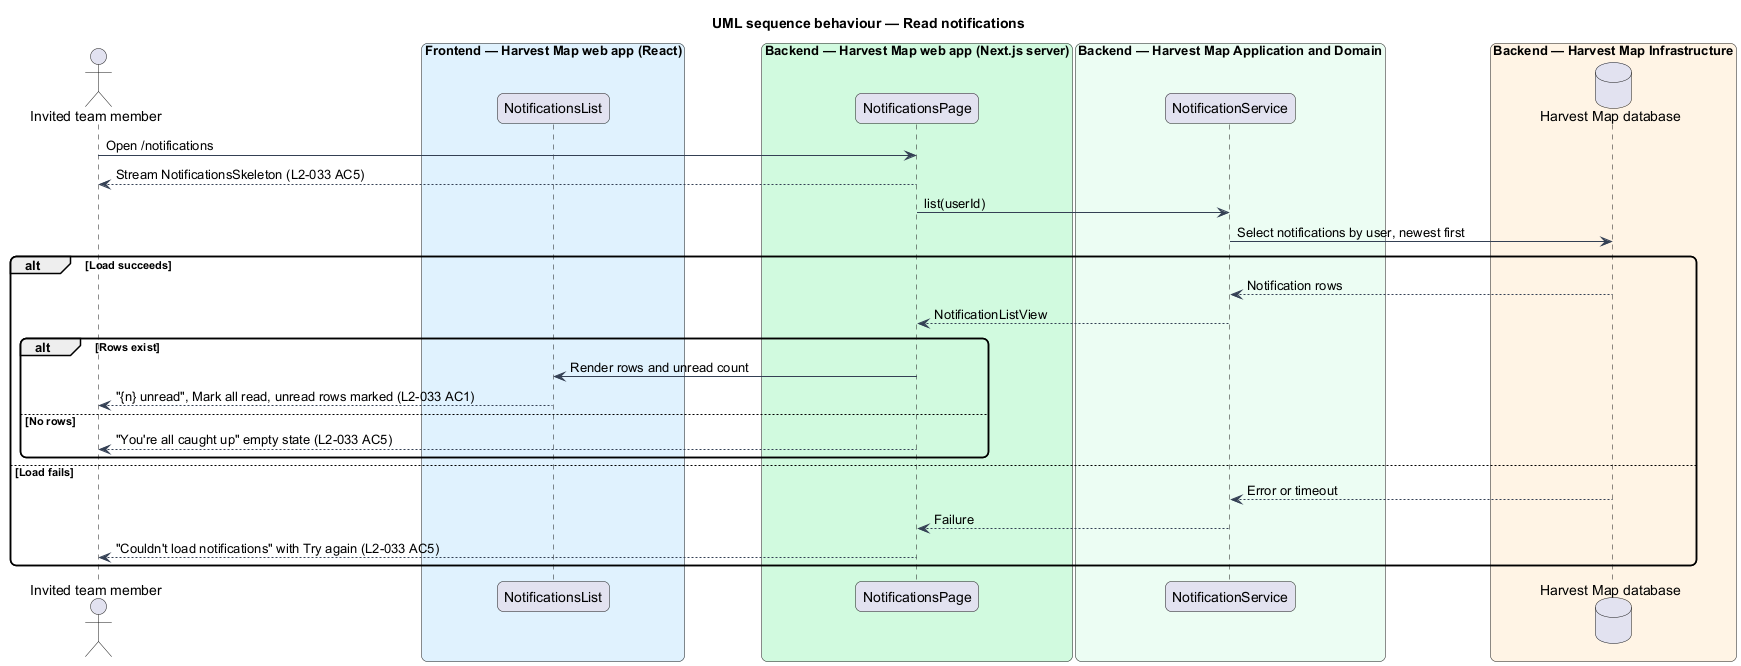

The diagram above was rendered by PlantUML. Its source (embedded in the PNG):
@startuml
title UML sequence behaviour — Read notifications
skinparam backgroundColor #FFFFFF
skinparam shadowing false
skinparam roundcorner 12
skinparam defaultFontName Arial
skinparam ArrowColor #344054
actor "Invited team member" as actor
box "Frontend — Harvest Map web app (React)" #E0F2FE
  participant "NotificationsList" as list
end box
box "Backend — Harvest Map web app (Next.js server)" #D1FADF
  participant "NotificationsPage" as page
end box
box "Backend — Harvest Map Application and Domain" #ECFDF3
  participant "NotificationService" as svc
end box
box "Backend — Harvest Map Infrastructure" #FFF4E5
  database "Harvest Map database" as db
end box
actor -> page : Open /notifications
page --> actor : Stream NotificationsSkeleton (L2-033 AC5)
page -> svc : list(userId)
svc -> db : Select notifications by user, newest first
alt Load succeeds
  db --> svc : Notification rows
  svc --> page : NotificationListView
  alt Rows exist
    page -> list : Render rows and unread count
    list --> actor : "{n} unread", Mark all read, unread rows marked (L2-033 AC1)
  else No rows
    page --> actor : "You're all caught up" empty state (L2-033 AC5)
  end
else Load fails
  db --> svc : Error or timeout
  svc --> page : Failure
  page --> actor : "Couldn't load notifications" with Try again (L2-033 AC5)
end
@enduml